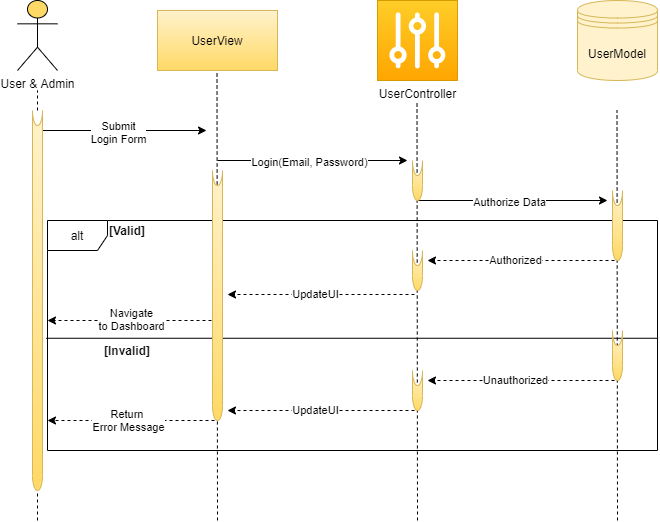

The diagram above was exported from draw.io. Its source (the exported page's mxGraphModel, read from the mxfile embedded in the PNG):
<mxGraphModel dx="1209" dy="669" grid="1" gridSize="10" guides="1" tooltips="1" connect="1" arrows="1" fold="1" page="1" pageScale="1" pageWidth="850" pageHeight="1100" math="0" shadow="0">
  <root>
    <mxCell id="0" />
    <mxCell id="1" parent="0" />
    <mxCell id="uz5GGG9svl8jMmwPW3-u-1" value="User &amp;amp; Admin" style="shape=umlActor;verticalLabelPosition=bottom;verticalAlign=top;html=1;outlineConnect=0;fillColor=#FFD966;" parent="1" vertex="1">
      <mxGeometry x="40" y="80" width="40" height="70" as="geometry" />
    </mxCell>
    <mxCell id="uz5GGG9svl8jMmwPW3-u-4" value="" style="endArrow=none;dashed=1;html=1;" parent="1" edge="1">
      <mxGeometry width="50" height="50" relative="1" as="geometry">
        <mxPoint x="60" y="190" as="sourcePoint" />
        <mxPoint x="60" y="170" as="targetPoint" />
        <Array as="points" />
      </mxGeometry>
    </mxCell>
    <mxCell id="uz5GGG9svl8jMmwPW3-u-5" value="UserView" style="rounded=0;whiteSpace=wrap;html=1;fillColor=#fff2cc;gradientColor=#ffd966;strokeColor=#d6b656;" parent="1" vertex="1">
      <mxGeometry x="180" y="90" width="120" height="60" as="geometry" />
    </mxCell>
    <mxCell id="uz5GGG9svl8jMmwPW3-u-6" value="UserController" style="pointerEvents=1;shadow=0;dashed=0;html=1;strokeColor=#d79b00;labelPosition=center;verticalLabelPosition=bottom;verticalAlign=top;align=center;outlineConnect=0;shape=mxgraph.veeam.controller;fillColor=#ffcd28;gradientColor=#ffa500;" parent="1" vertex="1">
      <mxGeometry x="400" y="80" width="80" height="80" as="geometry" />
    </mxCell>
    <mxCell id="uz5GGG9svl8jMmwPW3-u-7" value="UserModel" style="shape=datastore;whiteSpace=wrap;html=1;fillColor=#fff2cc;strokeColor=#d6b656;" parent="1" vertex="1">
      <mxGeometry x="600" y="80" width="80" height="80" as="geometry" />
    </mxCell>
    <mxCell id="uz5GGG9svl8jMmwPW3-u-8" value="" style="endArrow=none;dashed=1;html=1;" parent="1" edge="1">
      <mxGeometry width="50" height="50" relative="1" as="geometry">
        <mxPoint x="240" y="600" as="sourcePoint" />
        <mxPoint x="239.5" y="150" as="targetPoint" />
        <Array as="points" />
      </mxGeometry>
    </mxCell>
    <mxCell id="uz5GGG9svl8jMmwPW3-u-9" value="" style="endArrow=none;dashed=1;html=1;" parent="1" edge="1">
      <mxGeometry width="50" height="50" relative="1" as="geometry">
        <mxPoint x="640" y="600" as="sourcePoint" />
        <mxPoint x="639.5" y="190" as="targetPoint" />
        <Array as="points" />
      </mxGeometry>
    </mxCell>
    <mxCell id="uz5GGG9svl8jMmwPW3-u-10" value="" style="endArrow=none;dashed=1;html=1;" parent="1" edge="1">
      <mxGeometry width="50" height="50" relative="1" as="geometry">
        <mxPoint x="440" y="600" as="sourcePoint" />
        <mxPoint x="439.5" y="180" as="targetPoint" />
        <Array as="points" />
      </mxGeometry>
    </mxCell>
    <mxCell id="uz5GGG9svl8jMmwPW3-u-11" value="" style="endArrow=classic;html=1;" parent="1" edge="1">
      <mxGeometry width="50" height="50" relative="1" as="geometry">
        <mxPoint x="59" y="210" as="sourcePoint" />
        <mxPoint x="229" y="210" as="targetPoint" />
      </mxGeometry>
    </mxCell>
    <mxCell id="uz5GGG9svl8jMmwPW3-u-12" value="Submit&lt;br&gt;Login Form" style="edgeLabel;html=1;align=center;verticalAlign=middle;resizable=0;points=[];" parent="uz5GGG9svl8jMmwPW3-u-11" vertex="1" connectable="0">
      <mxGeometry x="-0.2967" y="-1" relative="1" as="geometry">
        <mxPoint x="21" as="offset" />
      </mxGeometry>
    </mxCell>
    <mxCell id="uz5GGG9svl8jMmwPW3-u-13" value="" style="endArrow=classic;html=1;" parent="1" edge="1">
      <mxGeometry width="50" height="50" relative="1" as="geometry">
        <mxPoint x="240" y="240" as="sourcePoint" />
        <mxPoint x="430" y="240" as="targetPoint" />
      </mxGeometry>
    </mxCell>
    <mxCell id="uz5GGG9svl8jMmwPW3-u-14" value="Login(Email, Password)" style="edgeLabel;html=1;align=center;verticalAlign=middle;resizable=0;points=[];" parent="uz5GGG9svl8jMmwPW3-u-13" vertex="1" connectable="0">
      <mxGeometry x="-0.2967" y="-1" relative="1" as="geometry">
        <mxPoint x="24" as="offset" />
      </mxGeometry>
    </mxCell>
    <mxCell id="uz5GGG9svl8jMmwPW3-u-15" value="" style="endArrow=classic;html=1;" parent="1" edge="1">
      <mxGeometry width="50" height="50" relative="1" as="geometry">
        <mxPoint x="440" y="280" as="sourcePoint" />
        <mxPoint x="630" y="280" as="targetPoint" />
      </mxGeometry>
    </mxCell>
    <mxCell id="uz5GGG9svl8jMmwPW3-u-16" value="Authorize Data" style="edgeLabel;html=1;align=center;verticalAlign=middle;resizable=0;points=[];" parent="uz5GGG9svl8jMmwPW3-u-15" vertex="1" connectable="0">
      <mxGeometry x="-0.2967" y="-1" relative="1" as="geometry">
        <mxPoint x="24" as="offset" />
      </mxGeometry>
    </mxCell>
    <mxCell id="uz5GGG9svl8jMmwPW3-u-17" value="alt" style="shape=umlFrame;whiteSpace=wrap;html=1;fillColor=none;" parent="1" vertex="1">
      <mxGeometry x="70" y="300" width="610" height="230" as="geometry" />
    </mxCell>
    <mxCell id="uz5GGG9svl8jMmwPW3-u-18" value="&lt;b&gt;[Valid]&lt;/b&gt;" style="text;html=1;strokeColor=none;fillColor=none;align=center;verticalAlign=middle;whiteSpace=wrap;rounded=0;" parent="1" vertex="1">
      <mxGeometry x="130" y="300" width="40" height="20" as="geometry" />
    </mxCell>
    <mxCell id="uz5GGG9svl8jMmwPW3-u-19" value="&lt;b&gt;[Invalid]&lt;/b&gt;" style="text;html=1;strokeColor=none;fillColor=none;align=center;verticalAlign=middle;whiteSpace=wrap;rounded=0;" parent="1" vertex="1">
      <mxGeometry x="130" y="420" width="40" height="20" as="geometry" />
    </mxCell>
    <mxCell id="uz5GGG9svl8jMmwPW3-u-20" value="" style="endArrow=none;html=1;exitX=-0.002;exitY=0.512;exitDx=0;exitDy=0;exitPerimeter=0;entryX=1.001;entryY=0.512;entryDx=0;entryDy=0;entryPerimeter=0;" parent="1" source="uz5GGG9svl8jMmwPW3-u-17" target="uz5GGG9svl8jMmwPW3-u-17" edge="1">
      <mxGeometry width="50" height="50" relative="1" as="geometry">
        <mxPoint x="100" y="440" as="sourcePoint" />
        <mxPoint x="150" y="390" as="targetPoint" />
      </mxGeometry>
    </mxCell>
    <mxCell id="uz5GGG9svl8jMmwPW3-u-29" value="" style="endArrow=classic;html=1;dashed=1;" parent="1" edge="1">
      <mxGeometry width="50" height="50" relative="1" as="geometry">
        <mxPoint x="437" y="374" as="sourcePoint" />
        <mxPoint x="250" y="374" as="targetPoint" />
      </mxGeometry>
    </mxCell>
    <mxCell id="uz5GGG9svl8jMmwPW3-u-30" value="UpdateUI" style="edgeLabel;html=1;align=center;verticalAlign=middle;resizable=0;points=[];" parent="uz5GGG9svl8jMmwPW3-u-29" vertex="1" connectable="0">
      <mxGeometry x="-0.2967" y="-1" relative="1" as="geometry">
        <mxPoint x="-33.77" as="offset" />
      </mxGeometry>
    </mxCell>
    <mxCell id="uz5GGG9svl8jMmwPW3-u-33" value="" style="endArrow=classic;html=1;dashed=1;" parent="1" edge="1">
      <mxGeometry width="50" height="50" relative="1" as="geometry">
        <mxPoint x="637" y="340" as="sourcePoint" />
        <mxPoint x="450" y="340" as="targetPoint" />
      </mxGeometry>
    </mxCell>
    <mxCell id="uz5GGG9svl8jMmwPW3-u-34" value="Authorized" style="edgeLabel;html=1;align=center;verticalAlign=middle;resizable=0;points=[];" parent="uz5GGG9svl8jMmwPW3-u-33" vertex="1" connectable="0">
      <mxGeometry x="-0.2967" y="-1" relative="1" as="geometry">
        <mxPoint x="-33.77" as="offset" />
      </mxGeometry>
    </mxCell>
    <mxCell id="uz5GGG9svl8jMmwPW3-u-35" value="" style="endArrow=classic;html=1;dashed=1;" parent="1" edge="1">
      <mxGeometry width="50" height="50" relative="1" as="geometry">
        <mxPoint x="240" y="400" as="sourcePoint" />
        <mxPoint x="70" y="400" as="targetPoint" />
      </mxGeometry>
    </mxCell>
    <mxCell id="uz5GGG9svl8jMmwPW3-u-37" value="Navigate&lt;br&gt;to Dashboard" style="edgeLabel;html=1;align=center;verticalAlign=middle;resizable=0;points=[];" parent="uz5GGG9svl8jMmwPW3-u-35" vertex="1" connectable="0">
      <mxGeometry x="0.1664" y="1" relative="1" as="geometry">
        <mxPoint x="12" y="-3" as="offset" />
      </mxGeometry>
    </mxCell>
    <mxCell id="uz5GGG9svl8jMmwPW3-u-38" value="" style="endArrow=classic;html=1;dashed=1;" parent="1" edge="1">
      <mxGeometry width="50" height="50" relative="1" as="geometry">
        <mxPoint x="637" y="460" as="sourcePoint" />
        <mxPoint x="450" y="460" as="targetPoint" />
      </mxGeometry>
    </mxCell>
    <mxCell id="uz5GGG9svl8jMmwPW3-u-39" value="Unauthorized" style="edgeLabel;html=1;align=center;verticalAlign=middle;resizable=0;points=[];" parent="uz5GGG9svl8jMmwPW3-u-38" vertex="1" connectable="0">
      <mxGeometry x="-0.2967" y="-1" relative="1" as="geometry">
        <mxPoint x="-33.77" as="offset" />
      </mxGeometry>
    </mxCell>
    <mxCell id="uz5GGG9svl8jMmwPW3-u-40" value="" style="endArrow=classic;html=1;dashed=1;" parent="1" edge="1">
      <mxGeometry width="50" height="50" relative="1" as="geometry">
        <mxPoint x="437" y="490" as="sourcePoint" />
        <mxPoint x="250" y="490" as="targetPoint" />
      </mxGeometry>
    </mxCell>
    <mxCell id="uz5GGG9svl8jMmwPW3-u-41" value="UpdateUI" style="edgeLabel;html=1;align=center;verticalAlign=middle;resizable=0;points=[];" parent="uz5GGG9svl8jMmwPW3-u-40" vertex="1" connectable="0">
      <mxGeometry x="-0.2967" y="-1" relative="1" as="geometry">
        <mxPoint x="-33.77" as="offset" />
      </mxGeometry>
    </mxCell>
    <mxCell id="uz5GGG9svl8jMmwPW3-u-42" value="" style="endArrow=classic;html=1;dashed=1;" parent="1" edge="1">
      <mxGeometry width="50" height="50" relative="1" as="geometry">
        <mxPoint x="237" y="500" as="sourcePoint" />
        <mxPoint x="70" y="500" as="targetPoint" />
      </mxGeometry>
    </mxCell>
    <mxCell id="uz5GGG9svl8jMmwPW3-u-43" value="Return&amp;nbsp;&lt;br&gt;Error Message" style="edgeLabel;html=1;align=center;verticalAlign=middle;resizable=0;points=[];" parent="uz5GGG9svl8jMmwPW3-u-42" vertex="1" connectable="0">
      <mxGeometry x="-0.2967" y="-1" relative="1" as="geometry">
        <mxPoint x="-27.770000000000003" as="offset" />
      </mxGeometry>
    </mxCell>
    <mxCell id="JCxp3uJoLV76J6YrKRpA-5" value="" style="endArrow=none;dashed=1;html=1;rounded=0;" edge="1" parent="1" source="JCxp3uJoLV76J6YrKRpA-7">
      <mxGeometry width="50" height="50" relative="1" as="geometry">
        <mxPoint x="60" y="600" as="sourcePoint" />
        <mxPoint x="60" y="190" as="targetPoint" />
        <Array as="points" />
      </mxGeometry>
    </mxCell>
    <mxCell id="JCxp3uJoLV76J6YrKRpA-7" value="" style="shape=cylinder3;whiteSpace=wrap;html=1;boundedLbl=1;backgroundOutline=1;size=15;lid=0;fillColor=#fff2cc;strokeColor=#d6b656;gradientColor=#ffd966;" vertex="1" parent="1">
      <mxGeometry x="55" y="190" width="10" height="380" as="geometry" />
    </mxCell>
    <mxCell id="JCxp3uJoLV76J6YrKRpA-8" value="" style="endArrow=none;dashed=1;html=1;rounded=0;" edge="1" parent="1" target="JCxp3uJoLV76J6YrKRpA-7">
      <mxGeometry width="50" height="50" relative="1" as="geometry">
        <mxPoint x="60" y="600" as="sourcePoint" />
        <mxPoint x="60" y="190" as="targetPoint" />
        <Array as="points" />
      </mxGeometry>
    </mxCell>
    <mxCell id="JCxp3uJoLV76J6YrKRpA-12" value="" style="shape=cylinder3;whiteSpace=wrap;html=1;boundedLbl=1;backgroundOutline=1;size=15;lid=0;fillColor=#fff2cc;strokeColor=#d6b656;gradientColor=#ffd966;" vertex="1" parent="1">
      <mxGeometry x="235" y="250" width="10" height="250" as="geometry" />
    </mxCell>
    <mxCell id="JCxp3uJoLV76J6YrKRpA-13" value="" style="shape=cylinder3;whiteSpace=wrap;html=1;boundedLbl=1;backgroundOutline=1;size=15;lid=0;fillColor=#fff2cc;strokeColor=#d6b656;gradientColor=#ffd966;" vertex="1" parent="1">
      <mxGeometry x="435" y="240" width="10" height="40" as="geometry" />
    </mxCell>
    <mxCell id="JCxp3uJoLV76J6YrKRpA-14" value="" style="shape=cylinder3;whiteSpace=wrap;html=1;boundedLbl=1;backgroundOutline=1;size=15;lid=0;fillColor=#fff2cc;strokeColor=#d6b656;gradientColor=#ffd966;" vertex="1" parent="1">
      <mxGeometry x="435" y="450" width="10" height="40" as="geometry" />
    </mxCell>
    <mxCell id="JCxp3uJoLV76J6YrKRpA-15" value="" style="shape=cylinder3;whiteSpace=wrap;html=1;boundedLbl=1;backgroundOutline=1;size=15;lid=0;fillColor=#fff2cc;strokeColor=#d6b656;gradientColor=#ffd966;" vertex="1" parent="1">
      <mxGeometry x="635" y="270" width="10" height="70" as="geometry" />
    </mxCell>
    <mxCell id="JCxp3uJoLV76J6YrKRpA-16" value="" style="shape=cylinder3;whiteSpace=wrap;html=1;boundedLbl=1;backgroundOutline=1;size=15;lid=0;fillColor=#fff2cc;strokeColor=#d6b656;gradientColor=#ffd966;" vertex="1" parent="1">
      <mxGeometry x="635" y="410" width="10" height="50" as="geometry" />
    </mxCell>
    <mxCell id="JCxp3uJoLV76J6YrKRpA-17" value="" style="shape=cylinder3;whiteSpace=wrap;html=1;boundedLbl=1;backgroundOutline=1;size=15;lid=0;fillColor=#fff2cc;strokeColor=#d6b656;gradientColor=#ffd966;" vertex="1" parent="1">
      <mxGeometry x="435" y="330" width="10" height="40" as="geometry" />
    </mxCell>
  </root>
</mxGraphModel>